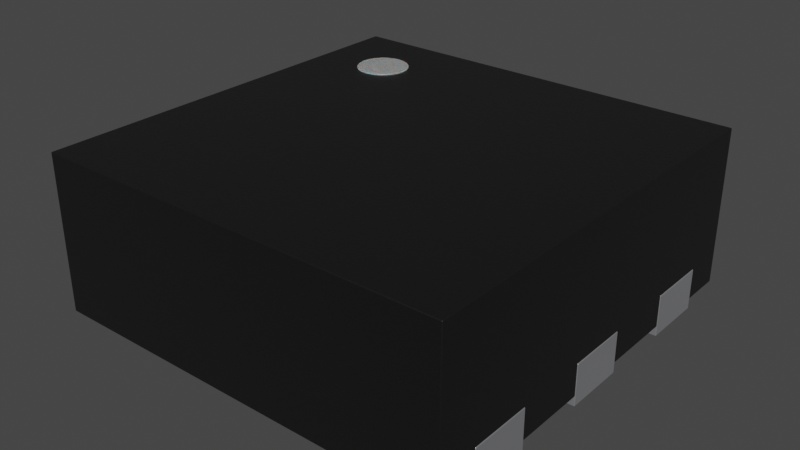 # Source: WSON-6-1EP_2x2mm_P0.65mm.blend  (saved by Blender 3.2.14; exported with 4.5.12 LTS)
import bpy
from mathutils import Matrix  # noqa: F401  (used for matrix-valued properties, if any)

bpy.ops.wm.read_factory_settings(use_empty=True)
scene = bpy.context.scene
scene.name = 'Scene'

# ---- collections
col_collection = bpy.data.collections.new('Collection'); scene.collection.children.link(col_collection)

# ---- materials (node trees are filled in below, after node groups)
mat_white_markings = bpy.data.materials.new('white_markings')
mat_white_markings.use_transparent_shadow = False
mat_white_markings.preview_render_type = 'FLAT'
mat_plastic_chip = bpy.data.materials.new('plastic_chip')
mat_plastic_chip.use_transparent_shadow = False
mat_plastic_chip.preview_render_type = 'CUBE'
mat_metal_pins = bpy.data.materials.new('metal_pins')
mat_metal_pins.use_transparent_shadow = False
mat_metal_pins.preview_render_type = 'CUBE'
mat_plastic_chip_detailed = bpy.data.materials.new('plastic_chip_detailed')
mat_plastic_chip_detailed.use_transparent_shadow = False
mat_plastic_chip_detailed.preview_render_type = 'CUBE'

# ---- material node trees
mat_white_markings.use_nodes = True; mat_white_markings.node_tree.nodes.clear()
_N = mat_white_markings.node_tree.nodes; _L = mat_white_markings.node_tree.links
n0 = _N.new('ShaderNodeOutputMaterial'); n0.name = 'Material Output'; n0.location = (300, 300)
n1 = _N.new('ShaderNodeBsdfPrincipled'); n1.name = 'Principled BSDF'; n1.location = (-34, 272)
n1.distribution = 'GGX'
n1.subsurface_method = 'BURLEY'
n1.inputs[1].default_value = 0.02
n1.inputs[2].default_value = 0.4636
n1.inputs[3].default_value = 1.4
n1.inputs[8].default_value = 1.0
n1.inputs[10].default_value = 0.3682
n1.inputs[13].default_value = 0.6591
n1.inputs[18].default_value = 0.2318
n1.inputs[20].default_value = 0.6709
n1.inputs[24].default_value = 0.1191
n1.inputs[27].default_value = (0.0, 0.0, 0.0, 1.0)
n1.inputs[28].default_value = 1.0
n2 = _N.new('ShaderNodeMapping'); n2.name = 'Mapping'; n2.location = (-1010, 265)
n2.inputs[3].default_value = (3.0, 1.0, 1.0)
n3 = _N.new('ShaderNodeTexCoord'); n3.name = 'Texture Coordinate'; n3.location = (-1250, 180)
n4 = _N.new('ShaderNodeBump'); n4.name = 'Bump'; n4.location = (-376, -99)
n4.inputs[0].default_value = 0.05
n4.inputs[1].default_value = 1.0
n4.inputs[2].default_value = 1.0
n5 = _N.new('ShaderNodeTexNoise'); n5.name = 'Noise Texture'; n5.location = (-662, 176)
n5.inputs[2].default_value = 88.0
n5.inputs[3].default_value = 10.8
n5.inputs[4].default_value = 0.9167
n5.inputs[8].default_value = 1.6
n6 = _N.new('ShaderNodeValToRGB'); n6.name = 'ColorRamp'; n6.location = (-354, 186)
while len(n6.color_ramp.elements) > 1: n6.color_ramp.elements.remove(n6.color_ramp.elements[-1])
n6.color_ramp.elements[0].position = 0.0; n6.color_ramp.elements[0].color = (0.2596, 0.2596, 0.2596, 1.0)
_e = n6.color_ramp.elements.new(1.0); _e.color = (0.6303, 0.6303, 0.6303, 1.0)
n7 = _N.new('ShaderNodeMix'); n7.name = 'Mix'; n7.location = (-204, 152)
n7.data_type = 'RGBA'
n7.inputs[0].default_value = 0.3682
n7.inputs[7].default_value = (0.2525, 0.2525, 0.2525, 1.0)
_L.new(n5.outputs[0], n6.inputs[0])
_L.new(n1.outputs[0], n0.inputs[0])
_L.new(n3.outputs[2], n2.inputs[0])
_L.new(n2.outputs[0], n5.inputs[0])
_L.new(n5.outputs[0], n4.inputs[3])
_L.new(n4.outputs[0], n1.inputs[5])
_L.new(n6.outputs[0], n7.inputs[6])
_L.new(n7.outputs[2], n1.inputs[0])
n0.is_active_output = True
mat_plastic_chip.use_nodes = True; mat_plastic_chip.node_tree.nodes.clear()
_N = mat_plastic_chip.node_tree.nodes; _L = mat_plastic_chip.node_tree.links
n0 = _N.new('ShaderNodeBsdfPrincipled'); n0.name = 'Principled BSDF'; n0.location = (10, 300)
n0.distribution = 'GGX'
n0.subsurface_method = 'BURLEY'
n0.inputs[0].default_value = (0.009312, 0.009312, 0.009312, 1.0)
n0.inputs[1].default_value = 0.1372
n0.inputs[2].default_value = 0.3706
n0.inputs[3].default_value = 1.45
n0.inputs[27].default_value = (0.0, 0.0, 0.0, 1.0)
n0.inputs[28].default_value = 1.0
n1 = _N.new('ShaderNodeOutputMaterial'); n1.name = 'Material Output'; n1.location = (300, 300)
n2 = _N.new('ShaderNodeTexNoise'); n2.name = 'Noise Texture'; n2.location = (-893, 54)
n2.inputs[2].default_value = 200.0
n2.inputs[3].default_value = 3.6
n2.inputs[4].default_value = 0.8375
n3 = _N.new('ShaderNodeBump'); n3.name = 'Bump'; n3.location = (-604, -53)
n3.inputs[0].default_value = 0.08
n3.inputs[1].default_value = 1.0
n3.inputs[2].default_value = 1.0
_L.new(n0.outputs[0], n1.inputs[0])
_L.new(n2.outputs[0], n3.inputs[3])
_L.new(n3.outputs[0], n0.inputs[5])
n1.is_active_output = True
mat_metal_pins.use_nodes = True; mat_metal_pins.node_tree.nodes.clear()
_N = mat_metal_pins.node_tree.nodes; _L = mat_metal_pins.node_tree.links
n0 = _N.new('ShaderNodeMapping'); n0.name = 'Mapping'; n0.location = (-1447, -91)
n0.inputs[3].default_value = (4.8, 1.2, 1.1)
n1 = _N.new('ShaderNodeBsdfPrincipled'); n1.name = 'Principled BSDF'; n1.location = (-560, 254)
n1.distribution = 'GGX'
n1.subsurface_method = 'BURLEY'
n1.inputs[1].default_value = 0.7818
n1.inputs[2].default_value = 0.2886
n1.inputs[3].default_value = 1.45
n1.inputs[13].default_value = 0.0
n1.inputs[27].default_value = (0.0, 0.0, 0.0, 1.0)
n1.inputs[28].default_value = 1.0
n2 = _N.new('ShaderNodeOutputMaterial'); n2.name = 'Material Output.002'; n2.location = (-205, 253)
n2.width = 213
n3 = _N.new('ShaderNodeTexNoise'); n3.name = 'Noise Texture.002'; n3.location = (-1228, -73)
n3.inputs[2].default_value = 0.1
n3.inputs[3].default_value = 7.0
n3.inputs[4].default_value = 0.6
n3.inputs[8].default_value = 0.4
n4 = _N.new('ShaderNodeTexCoord'); n4.name = 'Texture Coordinate'; n4.location = (-1636, -116)
n5 = _N.new('ShaderNodeMix'); n5.name = 'Mix.001'; n5.location = (-921, 45)
n5.data_type = 'RGBA'
n5.inputs[6].default_value = (0.9398, 0.9547, 1.0, 1.0)
n5.inputs[7].default_value = (0.13, 0.1259, 0.1359, 1.0)
n6 = _N.new('ShaderNodeBump'); n6.name = 'Bump.001'; n6.location = (-1001, -227)
n6.inputs[0].default_value = 0.05
n6.inputs[1].default_value = 0.01
n6.inputs[2].default_value = 1.0
_L.new(n1.outputs[0], n2.inputs[0])
_L.new(n3.outputs[0], n6.inputs[3])
_L.new(n0.outputs[0], n3.inputs[0])
_L.new(n3.outputs[0], n5.inputs[0])
_L.new(n4.outputs[3], n0.inputs[0])
_L.new(n5.outputs[2], n1.inputs[0])
_L.new(n6.outputs[0], n1.inputs[5])
n2.is_active_output = True
mat_plastic_chip_detailed.use_nodes = True; mat_plastic_chip_detailed.node_tree.nodes.clear()
_N = mat_plastic_chip_detailed.node_tree.nodes; _L = mat_plastic_chip_detailed.node_tree.links
n0 = _N.new('ShaderNodeTexVoronoi'); n0.name = 'Voronoi Texture'; n0.location = (-17912, 1250)
n1 = _N.new('ShaderNodeOutputMaterial'); n1.name = 'Material Output'; n1.location = (1872, 639)
n2 = _N.new('ShaderNodeNewGeometry'); n2.name = 'Geometry'; n2.location = (961, 1090)
n3 = _N.new('ShaderNodeValToRGB'); n3.name = 'ColorRamp.007'; n3.location = (1181, 773)
while len(n3.color_ramp.elements) > 1: n3.color_ramp.elements.remove(n3.color_ramp.elements[-1])
n3.color_ramp.elements[0].position = 0.3182; n3.color_ramp.elements[0].color = (0.5119, 0.5119, 0.5119, 1.0)
_e = n3.color_ramp.elements.new(0.75); _e.color = (1.0, 0.8921, 0.9277, 1.0)
n4 = _N.new('ShaderNodeTexCoord'); n4.name = 'Texture Coordinate.001'; n4.location = (351, 244)
n5 = _N.new('ShaderNodeBump'); n5.name = 'Bump.001'; n5.location = (1139, 402)
n5.inputs[0].default_value = 0.04
n5.inputs[1].default_value = 1.0
n5.inputs[2].default_value = 1.0
n6 = _N.new('ShaderNodeBsdfPrincipled'); n6.name = 'Principled BSDF'; n6.location = (1501, 615)
n6.distribution = 'GGX'
n6.subsurface_method = 'BURLEY'
n6.inputs[3].default_value = 1.45
n6.inputs[27].default_value = (0.0, 0.0, 0.0, 1.0)
n6.inputs[28].default_value = 1.0
n7 = _N.new('ShaderNodeValToRGB'); n7.name = 'ColorRamp.006'; n7.location = (1181, 1056)
while len(n7.color_ramp.elements) > 1: n7.color_ramp.elements.remove(n7.color_ramp.elements[-1])
n7.color_ramp.elements[0].position = 0.5023; n7.color_ramp.elements[0].color = (0.006974, 0.006974, 0.006974, 1.0)
_e = n7.color_ramp.elements.new(0.5523); _e.color = (0.06171, 0.05594, 0.05776, 1.0)
n8 = _N.new('ShaderNodeTexNoise'); n8.name = 'Noise Texture.002'; n8.location = (690, 352)
n8.inputs[3].default_value = 8.0
n9 = _N.new('ShaderNodeBump'); n9.name = 'Bump'; n9.location = (843, 652)
n9.inputs[0].default_value = 0.1
n9.inputs[1].default_value = 1.0
n9.inputs[2].default_value = 1.0
_L.new(n2.outputs[7], n7.inputs[0])
_L.new(n7.outputs[0], n6.inputs[0])
_L.new(n2.outputs[7], n3.inputs[0])
_L.new(n3.outputs[0], n6.inputs[2])
_L.new(n8.outputs[0], n5.inputs[3])
_L.new(n9.outputs[0], n5.inputs[4])
_L.new(n5.outputs[0], n6.inputs[5])
_L.new(n6.outputs[0], n1.inputs[0])
_L.new(n4.outputs[2], n8.inputs[0])
n1.is_active_output = True

# ---- world
world_world = bpy.data.worlds.new('World'); scene.world = world_world
world_world.use_nodes = True; world_world.node_tree.nodes.clear()
_N = world_world.node_tree.nodes; _L = world_world.node_tree.links
n0 = _N.new('ShaderNodeOutputWorld'); n0.name = 'World Output'; n0.location = (300, 300)
n1 = _N.new('ShaderNodeBackground'); n1.name = 'Background'; n1.location = (10, 300)
n1.inputs[0].default_value = (0.05088, 0.05088, 0.05088, 1.0)
_L.new(n1.outputs[0], n0.inputs[0])
n0.is_active_output = True
world_world.color = (0.05088, 0.05088, 0.05088)
world_world.use_sun_shadow = False
world_world.sun_shadow_jitter_overblur = 0.0

# ---- meshes
me_shape_9_indexedfaceset_012 = bpy.data.meshes.new('SHAPE_9_IndexedFaceSet.012')
me_shape_9_indexedfaceset_012.from_pydata([(-1.0, -1.0, 0.8), (1.0, -1.0, 0.8), (0.75, -0.5, 0.2), (1.0, -1.0, 0.05), (-1.0, -1.0, 0.05), (0.75, 0.5, 0.2), (-1.0, 1.0, 0.05), (1.0, 1.0, 0.05), (1.0, 1.0, 0.8), (-0.75, -0.15, 0.2), (-1.0, 1.0, 0.8), (0.5, 0.8, 0.2), (-0.75, -0.5, 0.2), (-0.75, -0.8, 0.2), (0.75, -0.8, 0.2), (0.75, -0.15, 0.2), (-0.75, 0.15, 0.2), (0.75, 0.8, 0.2), (0.75, 0.15, 0.2), (0.5, -0.8, 0.2), (-0.5, -0.8, 0.2), (-0.2, 0.8, 0.2), (-0.5, 0.5, 0.2), (-0.75, 0.8, 0.2), (-0.75, 0.5, 0.2), (-1.0, -0.8, 0.05), (-1.0, -0.15, 0.2), (-1.0, -0.15, 0.05), (-1.0, -0.5, 0.05), (-1.0, -0.5, 0.2), (-1.0, 0.15, 0.05), (-1.0, 0.5, 0.05), (-1.0, 0.5, 0.2), (-1.0, 0.15, 0.2), (-1.0, 0.8, 0.05), (-1.0, 0.8, 0.2), (-1.0, -0.8, 0.2), (-0.75, -0.8, 0.05), (0.75, -0.8, 0.05), (0.5, -0.8, 0.05), (-0.5, 0.5, 0.05), (-0.5, -0.8, 0.05), (-0.75, -0.15, 0.05), (-0.75, 0.15, 0.05), (-0.75, 0.5, 0.05), (-0.75, -0.5, 0.05), (-0.75, 0.8, 0.05), (-0.2, 0.8, 0.05), (0.75, -0.5, 0.05), (0.75, -0.15, 0.05), (0.75, 0.15, 0.05), (0.75, 0.5, 0.05), (1.0, 0.5, 0.05), (1.0, 0.8, 0.05), (1.0, -0.8, 0.05), (1.0, -0.5, 0.05), (1.0, -0.15, 0.05), (1.0, 0.15, 0.05), (0.75, 0.8, 0.05), (0.5, 0.8, 0.05), (1.0, -0.8, 0.2), (1.0, -0.15, 0.2), (1.0, -0.5, 0.2), (1.0, 0.15, 0.2), (1.0, 0.5, 0.2), (1.0, 0.8, 0.2), (-0.65, 0.775, 0.806), (-0.6824, 0.7707, 0.806), (-0.7125, 0.7583, 0.806), (-0.7384, 0.7384, 0.806), (-0.7583, 0.7125, 0.806), (-0.775, 0.65, 0.806), (-0.7583, 0.5875, 0.806), (-0.65, 0.525, 0.806), (-0.6176, 0.5293, 0.806), (-0.5417, 0.5875, 0.806), (-0.525, 0.65, 0.806), (-0.5293, 0.6824, 0.806), (-0.5616, 0.7384, 0.806), (-0.5875, 0.7583, 0.806), (-0.5875, 0.5417, 0.806), (-0.5616, 0.5616, 0.806), (-0.5293, 0.6176, 0.806), (-0.5417, 0.7125, 0.806), (-0.6176, 0.7707, 0.806), (-0.7707, 0.6824, 0.806), (-0.7707, 0.6176, 0.806), (-0.7384, 0.5616, 0.806), (-0.7125, 0.5417, 0.806), (-0.6824, 0.5293, 0.806), (-0.65, 0.775, 0.756), (-0.6824, 0.7707, 0.756), (-0.7125, 0.7583, 0.756), (-0.7384, 0.7384, 0.756), (-0.7583, 0.7125, 0.756), (-0.5616, 0.7384, 0.756), (-0.5875, 0.7583, 0.756), (-0.65, 0.525, 0.756), (-0.6176, 0.5293, 0.756), (-0.525, 0.65, 0.756), (-0.5293, 0.6824, 0.756), (-0.7384, 0.5616, 0.756), (-0.7125, 0.5417, 0.756), (-0.5875, 0.5417, 0.756), (-0.5616, 0.5616, 0.756), (-0.6824, 0.5293, 0.756), (-0.7707, 0.6176, 0.756), (-0.7583, 0.5875, 0.756), (-0.775, 0.65, 0.756), (-0.7707, 0.6824, 0.756), (-0.6176, 0.7707, 0.756), (-0.5417, 0.7125, 0.756), (-0.5417, 0.5875, 0.756), (-0.5293, 0.6176, 0.756), (-1.0, -0.15, 0.2), (0.75, -0.15, 0.0), (0.75, -0.5, 0.2), (0.75, 0.5, 0.2), (1.0, 0.5, 0.2), (1.0, -0.5, 0.0), (1.0, -0.5, 0.2), (-0.75, -0.15, 0.2), (-1.0, -0.5, 0.0), (0.5, 0.8, 0.2), (-0.75, -0.5, 0.2), (-0.75, -0.8, 0.2), (-1.0, -0.8, 0.2), (-1.0, 0.5, 0.0), (-0.75, 0.5, 0.0), (-0.75, 0.8, 0.0), (1.0, 0.5, 0.0), (0.75, -0.5, 0.0), (1.0, -0.15, 0.2), (0.75, 0.5, 0.0), (0.75, -0.8, 0.2), (1.0, -0.8, 0.2), (0.75, -0.15, 0.2), (-1.0, -0.8, 0.0), (-0.75, -0.8, 0.0), (-0.75, 0.15, 0.2), (-1.0, 0.15, 0.0), (-1.0, 0.15, 0.2), (1.0, -0.15, 0.0), (1.0, 0.15, 0.0), (1.0, 0.8, 0.2), (0.75, 0.8, 0.0), (0.75, 0.8, 0.2), (0.75, 0.15, 0.2), (0.75, 0.15, 0.0), (1.0, 0.15, 0.2), (1.0, -0.8, 0.0), (0.75, -0.8, 0.0), (1.0, 0.8, 0.0), (0.5, -0.8, 0.2), (-0.5, -0.8, 0.2), (0.5, 0.8, 0.0), (-0.2, 0.8, 0.2), (-0.5, 0.5, 0.0), (-0.2, 0.8, 0.0), (-0.5, 0.5, 0.2), (-1.0, 0.8, 0.2), (-1.0, 0.8, 0.0), (-0.75, 0.8, 0.2), (-0.75, 0.15, 0.0), (-0.75, -0.15, 0.0), (-0.75, -0.5, 0.0), (-0.75, 0.5, 0.2), (-1.0, 0.5, 0.2), (-1.0, -0.5, 0.2), (-1.0, -0.15, 0.0), (0.5, -0.8, 0.0), (-0.5, -0.8, 0.0)], [], [(10, 8, 7, 6), (4, 3, 1, 0), (0, 1, 8, 10), (4, 0, 10, 6, 34, 35, 32, 31, 30, 33, 26, 27, 28, 29, 36, 25), (48, 38, 39), (7, 8, 1, 3, 54, 60, 62, 55, 56, 61, 63, 57, 52, 64, 65, 53), (48, 2, 14, 38), (2, 48, 55, 62), (60, 14, 2, 62), (37, 13, 12, 45), (12, 13, 36, 29), (45, 12, 29, 28), (25, 36, 13, 37), (47, 21, 22, 40), (64, 5, 17, 65), (61, 15, 18, 63), (18, 50, 57, 63), (50, 18, 15, 49), (5, 64, 52, 51), (27, 26, 9, 42), (43, 16, 33, 30), (19, 11, 59, 39), (59, 11, 21, 47), (40, 22, 20, 41), (41, 20, 19, 39), (44, 24, 23, 46), (23, 24, 32, 35), (15, 61, 56, 49), (46, 23, 35, 34), (31, 32, 24, 44), (38, 14, 60, 54), (58, 17, 5, 51), (17, 58, 53, 65), (16, 9, 26, 33), (42, 9, 16, 43), (11, 19, 20, 22, 21), (6, 7, 47), (7, 53, 58), (58, 59, 7), (59, 47, 7), (55, 48, 49, 56), (40, 41, 42), (41, 37, 45), (41, 45, 42), (46, 47, 40), (44, 46, 40), (57, 50, 51, 52), (42, 43, 40), (43, 44, 40), (39, 59, 50), (59, 58, 51), (59, 51, 50), (25, 37, 4), (37, 41, 4), (54, 3, 38), (3, 4, 39), (38, 3, 39), (4, 41, 39), (27, 42, 45, 28), (39, 50, 49), (39, 49, 48), (43, 30, 31, 44), (6, 46, 34), (6, 47, 46), (81, 75, 82, 76, 77, 83, 78, 79, 84, 66, 67, 68, 69, 70, 85, 71, 86, 72, 87, 88, 89, 73, 74, 80), (104, 103, 98, 97, 105, 102, 101, 107, 106, 108, 109, 94, 93, 92, 91, 90, 110, 96, 95, 111, 100, 99, 113, 112), (81, 80, 103, 104), (78, 83, 111, 95), (68, 67, 91, 92), (84, 79, 96, 110), (89, 88, 102, 105), (69, 68, 92, 93), (83, 77, 100, 111), (72, 86, 106, 107), (70, 69, 93, 94), (80, 74, 98, 103), (86, 71, 108, 106), (79, 78, 95, 96), (66, 84, 110, 90), (87, 72, 107, 101), (74, 73, 97, 98), (75, 81, 104, 112), (85, 70, 94, 109), (77, 76, 99, 100), (82, 75, 112, 113), (71, 85, 109, 108), (88, 87, 101, 102), (76, 82, 113, 99), (67, 66, 90, 91), (73, 89, 105, 97), (131, 151, 134, 116), (119, 131, 116, 120), (116, 134, 135, 120), (150, 119, 120, 135), (138, 165, 124, 125), (168, 126, 125, 124), (165, 122, 168, 124), (122, 137, 126, 168), (122, 165, 138, 137), (137, 138, 125, 126), (157, 159, 156, 158), (146, 117, 118, 144), (130, 152, 144, 118), (142, 143, 149, 132), (147, 136, 132, 149), (143, 148, 147, 149), (148, 115, 136, 147), (133, 130, 118, 117), (145, 152, 130, 133), (169, 164, 121, 114), (140, 163, 164, 169), (140, 169, 114, 141), (163, 140, 141, 139), (123, 153, 170, 155), (156, 123, 155, 158), (157, 171, 154, 159), (171, 170, 153, 154), (155, 170, 171, 157), (128, 129, 162, 166), (160, 167, 166, 162), (148, 143, 142, 115), (115, 142, 132, 136), (129, 161, 160, 162), (161, 127, 167, 160), (161, 129, 128, 127), (127, 128, 166, 167), (151, 150, 135, 134), (131, 119, 150, 151), (145, 133, 117, 146), (152, 145, 146, 144), (141, 114, 121, 139), (164, 163, 139, 121), (123, 156, 159), (155, 157, 158), (153, 123, 159, 154)])
me_shape_9_indexedfaceset_012.polygons.foreach_set('use_smooth', [True] * 135)
me_shape_9_indexedfaceset_012.polygons.foreach_set('material_index', [1, 1, 1, 1, 1, 1, 1, 1, 1, 1, 1, 1, 1, 1, 1, 1, 1, 1, 1, 1, 1, 1, 1, 1, 1, 1, 1, 1, 1, 1, 1, 1, 1, 1, 1, 1, 1, 1, 1, 1, 1, 1, 1, 1, 1, 1, 1, 1, 1, 1, 1, 1, 1, 1, 1, 1, 1, 1, 1, 1, 1, 1, 1, 1, 0, 0, 0, 0, 0, 0, 0, 0, 0, 0, 0, 0, 0, 0, 0, 0, 0, 0, 0, 0, 0, 0, 0, 0, 0, 0, 2, 2, 2, 2, 2, 2, 2, 2, 2, 2, 2, 2, 2, 2, 2, 2, 2, 2, 2, 2, 2, 2, 2, 2, 2, 2, 2, 2, 2, 2, 2, 2, 2, 2, 2, 2, 2, 2, 2, 2, 2, 2, 2, 2, 2])
_k = set([(0, 1), (0, 4), (0, 10), (1, 3), (1, 8), (2, 14), (2, 48), (2, 62), (3, 4), (3, 54), (4, 25), (5, 17), (5, 51), (5, 64), (6, 7), (6, 10), (6, 34), (7, 8), (7, 53), (8, 10), (9, 16), (9, 26), (9, 42), (11, 19), (11, 21), (11, 59), (12, 13), (12, 29), (12, 45), (13, 36), (13, 37), (14, 38), (14, 60), (15, 18), (15, 49), (15, 61), (16, 33), (16, 43), (17, 58), (17, 65), (18, 50), (18, 63), (19, 20), (19, 39), (20, 22), (20, 41), (21, 22), (21, 47), (22, 40), (23, 24), (23, 35), (23, 46), (24, 32), (24, 44), (25, 36), (25, 37), (26, 27), (26, 33), (27, 28), (27, 42), (28, 29), (28, 45), (29, 36), (30, 31), (30, 33), (30, 43), (31, 32), (31, 44), (32, 35), (34, 35), (34, 46), (37, 45), (38, 48), (38, 54), (39, 41), (39, 59), (40, 41), (40, 47), (42, 43), (44, 46), (47, 59), (48, 55), (49, 50), (49, 56), (50, 57), (51, 52), (51, 58), (52, 57), (52, 64), (53, 58), (53, 65), (54, 60), (55, 56), (55, 62), (56, 61), (57, 63), (58, 59), (60, 62), (61, 63), (64, 65), (66, 67), (66, 84), (67, 68), (68, 69), (69, 70), (70, 85), (71, 85), (71, 86), (72, 86), (72, 87), (73, 74), (73, 89), (74, 80), (75, 81), (75, 82), (76, 77), (76, 82), (77, 83), (78, 79), (78, 83), (79, 84), (80, 81), (87, 88), (88, 89), (90, 91), (90, 110), (91, 92), (92, 93), (93, 94), (94, 109), (95, 96), (95, 111), (96, 110), (97, 98), (97, 105), (98, 103), (99, 100), (99, 113), (100, 111), (101, 102), (101, 107), (102, 105), (103, 104), (104, 112), (106, 107), (106, 108), (108, 109), (112, 113), (114, 121), (114, 141), (114, 169), (115, 136), (115, 142), (115, 148), (116, 120), (116, 131), (116, 134), (117, 118), (117, 133), (117, 146), (118, 130), (118, 144), (119, 120), (119, 131), (119, 150), (120, 135), (121, 139), (121, 164), (122, 137), (122, 165), (122, 168), (123, 153), (123, 155), (123, 156), (124, 125), (124, 165), (124, 168), (125, 126), (125, 138), (126, 137), (126, 168), (127, 128), (127, 161), (127, 167), (128, 129), (128, 166), (129, 161), (129, 162), (130, 133), (130, 152), (131, 151), (132, 136), (132, 142), (132, 149), (133, 145), (134, 135), (134, 151), (135, 150), (136, 147), (137, 138), (138, 165), (139, 141), (139, 163), (140, 141), (140, 163), (140, 169), (142, 143), (143, 148), (143, 149), (144, 146), (144, 152), (145, 146), (145, 152), (147, 148), (147, 149), (150, 151), (153, 154), (153, 170), (154, 159), (154, 171), (155, 158), (155, 170), (156, 158), (156, 159), (157, 158), (157, 159), (157, 171), (160, 161), (160, 162), (160, 167), (162, 166), (163, 164), (164, 169), (166, 167), (170, 171)])
me_shape_9_indexedfaceset_012.attributes.new('sharp_edge', 'BOOLEAN', 'EDGE').data.foreach_set('value', [ (min(e.vertices), max(e.vertices)) in _k for e in me_shape_9_indexedfaceset_012.edges])
_uv = me_shape_9_indexedfaceset_012.uv_layers.new(name='UVMap')
_uv.uv.foreach_set('vector', [0.0, 1.0, 1.0, 1.0, 1.0, 0.0, 0.0, 0.0, 0.0, 0.0, 1.0, 0.0, 1.0, 1.0, 0.0, 1.0, 0.0, 1.0, 1.0, 1.0, 1.0, 1.0, 0.0, 1.0, 0.0, 0.0, 0.0, 1.0, 0.0, 1.0, 0.0, 0.0, 0.0, 0.0, 0.0, 0.2, 0.0, 0.2, 0.0, 0.0, 0.0, 0.0, 0.0, 0.2, 0.0, 0.2, 0.0, 0.0, 0.0, 0.0, 0.0, 0.2, 0.0, 0.2, 0.0, 0.0, 0.875, 0.0, 0.875, 0.0, 0.75, 0.0, 1.0, 0.0, 1.0, 1.0, 1.0, 1.0, 1.0, 0.0, 1.0, 0.0, 1.0, 0.2, 1.0, 0.2, 1.0, 0.0, 1.0, 0.0, 1.0, 0.2, 1.0, 0.2, 1.0, 0.0, 1.0, 0.0, 1.0, 0.2, 1.0, 0.2, 1.0, 0.0, 0.0, 0.0, 0.0, 0.0, 1.0, 0.0, 1.0, 0.0, 0.0, 0.0, 0.0, 0.0, 0.0, 1.0, 0.0, 1.0, 1.0, 1.0, 1.0, 0.0, 0.0, 0.0, 0.0, 1.0, 1.0, 1.0, 1.0, 1.0, 0.0, 1.0, 0.0, 1.0, 0.0, 1.0, 1.0, 1.0, 1.0, 0.0, 0.0, 0.0, 0.0, 1.0, 0.0, 1.0, 0.0, 0.0, 0.0, 0.0, 1.0, 0.0, 1.0, 0.0, 1.0, 1.0, 1.0, 1.0, 0.0, 1.0, 0.0, 1.0, 1.0, 0.0, 1.0, 0.0, 1.0, 1.0, 1.0, 0.0, 0.0, 0.0, 0.0, 1.0, 1.0, 1.0, 1.0, 0.0, 0.0, 0.0, 0.0, 1.0, 0.0, 0.0, 0.0, 0.0, 0.0, 1.0, 0.0, 1.0, 0.0, 0.0, 0.0, 0.0, 1.0, 0.0, 1.0, 0.0, 1.0, 0.0, 1.0, 1.0, 1.0, 1.0, 1.0, 0.0, 1.0, 0.0, 1.0, 0.0, 1.0, 1.0, 1.0, 1.0, 0.0, 1.0, 0.0, 1.0, 0.0, 0.0, 0.0, 0.0, 1.0, 1.0, 0.0, 1.0, 0.0, 0.25, 1.0, 0.25, 1.0, 0.25, 1.0, 1.0, 0.0, 1.0, 0.0, 0.25, 0.0, 0.25, 0.0, 1.0, 1.0, 1.0, 1.0, 0.25, 0.0, 0.25, 0.0, 1.0, 1.0, 1.0, 1.0, 0.25, 1.0, 1.0, 1.0, 1.0, 0.0, 1.0, 0.0, 1.0, 0.0, 1.0, 1.0, 1.0, 1.0, 0.0, 0.0, 4.768e-07, 1.0, 0.0, 1.0, 1.0, 1.0, 1.0, 1.0, 0.0, 0.0, 1.0, 0.0, 1.0, 0.0, 0.0, 0.0, 0.0, 1.0, 0.0, 1.0, 0.0, 1.0, 1.0, 1.0, 1.0, 1.0, 0.0, 1.0, 0.0, 1.0, 1.0, 1.0, 1.0, 0.0, 0.0, 0.0, 0.0, 1.0, 0.0, 1.0, 0.0, 0.0, 0.0, 0.0, 0.0, 0.0, 1.0, 0.0, 1.0, 0.0, 1.0, 1.0, 1.0, 1.0, 0.0, 0.0, 2.384e-07, 1.0, 1.0, 1.0, 1.0, 0.0, 1.0, 0.0, 1.0, 0.0, 1.0, 1.0, 1.0, 1.0, 1.0, 1.0, 0.0, 0.0, 1.0, 0.0, 0.0, 1.0, 0.0, 0.4, 0.0, 1.0, 0.0, 1.0, 0.0, 0.875, 0.0, 0.875, 0.0, 0.75, 0.0, 1.0, 0.0, 0.75, 0.0, 0.4, 0.0, 1.0, 0.0, 1.0, 0.0, 0.875, 0.0, 0.875, 0.0, 1.0, 0.0, 0.25, 0.0, 0.25, 0.0, 0.125, 0.0, 0.25, 0.0, 0.125, 0.0, 0.125, 0.0, 0.25, 0.0, 0.125, 0.0, 0.125, 0.0, 0.125, 0.0, 0.4, 0.0, 0.25, 0.0, 0.125, 0.0, 0.125, 0.0, 0.25, 0.0, 1.0, 0.0, 0.875, 0.0, 0.875, 0.0, 1.0, 0.0, 0.125, 0.0, 0.125, 0.0, 0.25, 0.0, 0.125, 0.0, 0.125, 0.0, 0.25, 0.0, 0.75, 0.0, 0.75, 0.0, 0.875, 0.0, 0.75, 0.0, 0.875, 0.0, 0.875, 0.0, 0.75, 0.0, 0.875, 0.0, 0.875, 0.0, 0.0, 0.0, 0.125, 0.0, 0.0, 0.0, 0.125, 0.0, 0.25, 0.0, 0.0, 0.0, 1.0, 0.0, 1.0, 0.0, 0.875, 0.0, 1.0, 0.0, 0.0, 0.0, 0.75, 0.0, 0.875, 0.0, 1.0, 0.0, 0.75, 0.0, 0.0, 0.0, 0.25, 0.0, 0.75, 0.0, 0.0, 0.0, 0.125, 0.0, 0.125, 0.0, 0.0, 0.0, 0.75, 0.0, 0.875, 0.0, 0.875, 0.0, 0.75, 0.0, 0.875, 0.0, 0.875, 0.0, 0.125, 0.0, 0.0, 0.0, 0.0, 0.0, 0.125, 0.0, 0.0, 0.0, 0.125, 0.0, 0.0, 0.0, 0.0, 0.0, 0.4, 0.0, 0.125, 0.0, 0.8536, 0.8536, 0.75, 0.933, 0.6294, 0.983, 0.5, 1.0, 0.3706, 0.983, 0.25, 0.933, 0.1464, 0.8536, 0.06699, 0.75, 0.01704, 0.6294, 0.0, 0.5, 0.01704, 0.3706, 0.06699, 0.25, 0.1464, 0.1464, 0.25, 0.06699, 0.3706, 0.01704, 0.5, 0.0, 0.6294, 0.01704, 0.75, 0.06699, 0.8536, 0.1464, 0.933, 0.25, 0.983, 0.3706, 1.0, 0.5, 0.983, 0.6294, 0.933, 0.75, 0.8536, 0.8536, 0.933, 0.75, 0.983, 0.6294, 1.0, 0.5, 0.983, 0.3706, 0.933, 0.25, 0.8536, 0.1464, 0.75, 0.06699, 0.6294, 0.01704, 0.5, 0.0, 0.3706, 0.01704, 0.25, 0.06699, 0.1464, 0.1464, 0.06699, 0.25, 0.01704, 0.3706, 0.0, 0.5, 0.01704, 0.6294, 0.06699, 0.75, 0.1464, 0.8536, 0.25, 0.933, 0.3706, 0.983, 0.5, 1.0, 0.6294, 0.983, 0.75, 0.933, 0.8536, 0.8536, 0.933, 0.75, 0.933, 0.75, 0.8536, 0.8536, 0.1464, 0.8536, 0.25, 0.933, 0.25, 0.933, 0.1464, 0.8536, 0.06699, 0.25, 0.01704, 0.3706, 0.01704, 0.3706, 0.06699, 0.25, 0.01704, 0.6294, 0.06699, 0.75, 0.06699, 0.75, 0.01704, 0.6294, 0.983, 0.3706, 0.933, 0.25, 0.933, 0.25, 0.983, 0.3706, 0.1464, 0.1464, 0.06699, 0.25, 0.06699, 0.25, 0.1464, 0.1464, 0.25, 0.933, 0.3706, 0.983, 0.3706, 0.983, 0.25, 0.933, 0.75, 0.06699, 0.6294, 0.01704, 0.6294, 0.01704, 0.75, 0.06699, 0.25, 0.06699, 0.1464, 0.1464, 0.1464, 0.1464, 0.25, 0.06699, 0.933, 0.75, 0.983, 0.6294, 0.983, 0.6294, 0.933, 0.75, 0.6294, 0.01704, 0.5, 0.0, 0.5, 0.0, 0.6294, 0.01704, 0.06699, 0.75, 0.1464, 0.8536, 0.1464, 0.8536, 0.06699, 0.75, 0.0, 0.5, 0.01704, 0.6294, 0.01704, 0.6294, 0.0, 0.5, 0.8536, 0.1464, 0.75, 0.06699, 0.75, 0.06699, 0.8536, 0.1464, 0.983, 0.6294, 1.0, 0.5, 1.0, 0.5, 0.983, 0.6294, 0.75, 0.933, 0.8536, 0.8536, 0.8536, 0.8536, 0.75, 0.933, 0.3706, 0.01704, 0.25, 0.06699, 0.25, 0.06699, 0.3706, 0.01704, 0.3706, 0.983, 0.5, 1.0, 0.5, 1.0, 0.3706, 0.983, 0.6294, 0.983, 0.75, 0.933, 0.75, 0.933, 0.6294, 0.983, 0.5, 0.0, 0.3706, 0.01704, 0.3706, 0.01704, 0.5, 0.0, 0.933, 0.25, 0.8536, 0.1464, 0.8536, 0.1464, 0.933, 0.25, 0.5, 1.0, 0.6294, 0.983, 0.6294, 0.983, 0.5, 1.0, 0.01704, 0.3706, 0.0, 0.5, 0.0, 0.5, 0.01704, 0.3706, 1.0, 0.5, 0.983, 0.3706, 0.983, 0.3706, 1.0, 0.5, 0.0, 0.0, 1.0, 0.0, 1.0, 0.0, 0.0, 0.0, 0.0, 1.0, 0.0, 0.0, 0.0, 0.0, 0.0, 1.0, 0.0, 0.0, 1.0, 0.0, 1.0, 1.0, 0.0, 1.0, 1.0, 1.0, 0.0, 1.0, 0.0, 1.0, 1.0, 1.0, 1.0, 1.0, 0.0, 1.0, 0.0, 1.0, 1.0, 1.0, 0.0, 0.0, 1.0, 0.0, 1.0, 1.0, 0.0, 1.0, 0.0, 1.0, 0.0, 0.0, 0.0, 0.0, 0.0, 1.0, 0.0, 0.0, 1.0, 0.0, 1.0, 0.0, 0.0, 0.0, 0.0, 0.0, 0.0, 1.0, 1.0, 1.0, 1.0, 0.0, 1.0, 0.0, 1.0, 1.0, 1.0, 1.0, 1.0, 0.0, 1.0, 0.0, 1.0, 0.0, 0.0, 1.0, 0.0, 1.0, 0.0, 0.0, 1.0, 0.0, 1.0, 1.0, 0.0, 1.0, 1.0, 1.0, 0.0, 1.0, 0.0, 1.0, 1.0, 1.0, 1.0, 1.0, 0.0, 1.0, 0.0, 1.0, 1.0, 1.0, 0.0, 0.0, 1.0, 0.0, 1.0, 1.0, 0.0, 1.0, 0.0, 1.0, 0.0, 0.0, 0.0, 0.0, 0.0, 1.0, 0.0, 0.0, 1.0, 0.0, 1.0, 0.0, 0.0, 0.0, 1.0, 0.0, 1.0, 1.0, 1.0, 1.0, 1.0, 0.0, 0.0, 0.0, 0.0, 1.0, 1.0, 1.0, 1.0, 0.0, 1.0, 0.0, 1.0, 1.0, 1.0, 1.0, 1.0, 0.0, 0.0, 0.0, 0.0, 1.0, 1.0, 1.0, 1.0, 0.0, 0.0, 0.0, 1.0, 0.0, 1.0, 0.0, 0.0, 0.0, 0.0, 1.0, 0.0, 0.0, 0.0, 0.0, 0.0, 1.0, 0.0, 1.0, 1.0, 1.0, 1.0, 0.0, 0.0, 0.0, 0.0, 1.0, 1.0, 1.0, 1.0, 0.0, 0.0, 0.0, 0.0, 0.0, 1.0, 0.0, 1.0, 1.0, 0.0, 1.0, 0.0, 0.0, 1.0, 0.0, 1.0, 1.0, 0.0, 1.0, 0.0, 1.0, 1.0, 1.0, 1.0, 0.0, 0.1875, 0.0, 1.0, 1.0, 0.0, 1.0, 0.0, 1.0, 1.0, 1.0, 0.0, 0.0, 1.0, 0.0, 1.0, 1.0, 0.0, 1.0, 0.0, 0.0, 0.0, 1.0, 1.0, 1.0, 1.0, 0.0, 1.0, 0.0, 1.0, 1.0, 1.0, 1.0, 1.0, 0.0, 0.0, 1.0, 0.0, 0.0, 0.0, 0.0, 0.0, 1.0, 0.0, 0.0, 1.0, 0.0, 1.0, 0.0, 0.0, 0.0, 0.0, 0.0, 0.0, 1.0, 1.0, 1.0, 1.0, 0.0, 1.0, 0.0, 1.0, 1.0, 1.0, 1.0, 1.0, 0.0, 1.0, 0.0, 1.0, 1.0, 1.0, 1.0, 1.0, 0.0, 0.0, 0.0, 0.0, 1.0, 1.0, 1.0, 1.0, 0.0, 0.0, 0.0, 1.0, 0.0, 1.0, 0.0, 0.0, 0.0, 0.0, 1.0, 0.0, 0.0, 0.0, 0.0, 0.0, 1.0, 0.0, 0.0, 1.0, 0.0, 1.0, 1.0, 0.0, 1.0, 1.0, 1.0, 0.0, 1.0, 0.0, 1.0, 1.0, 1.0, 0.0, 1.0, 0.0, 1.0, 1.0, 0.0, 0.0, 1.0, 0.1875, 0.0, 0.0, 0.3, 1.0, 1.0, 0.0, 1.0, 1.0, 0.0, 1.0, 1.0])
me_shape_9_indexedfaceset_012.materials.append(mat_white_markings)
me_shape_9_indexedfaceset_012.materials.append(mat_plastic_chip)
me_shape_9_indexedfaceset_012.materials.append(mat_metal_pins)
me_shape_9_indexedfaceset_012.materials.append(mat_plastic_chip_detailed)
me_shape_9_indexedfaceset_012.update()
me_shape_9_indexedfaceset_012.normals_split_custom_set([tuple(v) for v in zip(*[iter([5.96e-08, 1.0, 0.0, 5.96e-08, 1.0, 0.0, 5.96e-08, 1.0, 0.0, 5.96e-08, 1.0, 0.0, -5.96e-08, -1.0, 0.0, -5.96e-08, -1.0, 0.0, -5.96e-08, -1.0, 0.0, -5.96e-08, -1.0, 0.0, 5.96e-09, 0.0, 1.0, 5.96e-09, 0.0, 1.0, 5.96e-09, 0.0, 1.0, 5.96e-09, 0.0, 1.0, -1.0, 8.733e-08, 1.419e-08, -1.0, 8.733e-08, 1.419e-08, -1.0, 8.733e-08, 1.419e-08, -1.0, 8.733e-08, 1.419e-08, -1.0, 8.733e-08, 1.419e-08, -1.0, 8.733e-08, 1.419e-08, -1.0, 8.733e-08, 1.419e-08, -1.0, 8.733e-08, 1.419e-08, -1.0, 8.733e-08, 1.419e-08, -1.0, 8.733e-08, 1.419e-08, -1.0, 8.733e-08, 1.419e-08, -1.0, 8.733e-08, 1.419e-08, -1.0, 8.733e-08, 1.419e-08, -1.0, 8.733e-08, 1.419e-08, -1.0, 8.733e-08, 1.419e-08, -1.0, 8.733e-08, 1.419e-08, 3.571e-09, 0.0, -1.0, 1.656e-09, 0.0, -1.0, 2.504e-09, 0.0, -1.0, 1.0, -8.733e-08, 1.419e-08, 1.0, -8.733e-08, 1.419e-08, 1.0, -8.733e-08, 1.419e-08, 1.0, -8.733e-08, 1.419e-08, 1.0, -8.733e-08, 1.419e-08, 1.0, -8.733e-08, 1.419e-08, 1.0, -8.733e-08, 1.419e-08, 1.0, -8.733e-08, 1.419e-08, 1.0, -8.733e-08, 1.419e-08, 1.0, -8.733e-08, 1.419e-08, 1.0, -8.733e-08, 1.419e-08, 1.0, -8.733e-08, 1.419e-08, 1.0, -8.733e-08, 1.419e-08, 1.0, -8.733e-08, 1.419e-08, 1.0, -8.733e-08, 1.419e-08, 1.0, -8.733e-08, 1.419e-08, 1.0, 0.0, 0.0, 1.0, 0.0, 0.0, 1.0, 0.0, 0.0, 1.0, 0.0, 0.0, 0.0, -1.0, 0.0, 0.0, -1.0, 0.0, 0.0, -1.0, 0.0, 0.0, -1.0, 0.0, 0.0, 0.0, -1.0, 0.0, 0.0, -1.0, 0.0, 0.0, -1.0, 0.0, 0.0, -1.0, -1.0, 0.0, 0.0, -1.0, 0.0, 0.0, -1.0, 0.0, 0.0, -1.0, 0.0, 0.0, 0.0, 0.0, -1.0, 0.0, 0.0, -1.0, 0.0, 0.0, -1.0, 0.0, 0.0, -1.0, 0.0, -1.0, 0.0, 0.0, -1.0, 0.0, 0.0, -1.0, 0.0, 0.0, -1.0, 0.0, 0.0, 1.0, 0.0, 0.0, 1.0, 0.0, 0.0, 1.0, 0.0, 0.0, 1.0, 0.0, 0.7071, -0.7071, 0.0, 0.7071, -0.7071, 0.0, 0.7071, -0.7071, 0.0, 0.7071, -0.7071, 0.0, 0.0, 0.0, -1.0, 0.0, 0.0, -1.0, 0.0, 0.0, -1.0, 0.0, 0.0, -1.0, -9.934e-09, 0.0, -1.0, -9.934e-09, 0.0, -1.0, -9.934e-09, 0.0, -1.0, -9.934e-09, 0.0, -1.0, -5.96e-08, -1.0, 0.0, -5.96e-08, -1.0, 0.0, -5.96e-08, -1.0, 0.0, -5.96e-08, -1.0, 0.0, 1.0, 0.0, 0.0, 1.0, 0.0, 0.0, 1.0, 0.0, 0.0, 1.0, 0.0, 0.0, 0.0, 1.0, 0.0, 0.0, 1.0, 0.0, 0.0, 1.0, 0.0, 0.0, 1.0, 0.0, 5.96e-08, 1.0, 0.0, 5.96e-08, 1.0, 0.0, 5.96e-08, 1.0, 0.0, 5.96e-08, 1.0, 0.0, -5.96e-08, -1.0, 0.0, -5.96e-08, -1.0, 0.0, -5.96e-08, -1.0, 0.0, -5.96e-08, -1.0, 0.0, -1.0, 3.104e-08, 0.0, -1.0, 3.104e-08, 0.0, -1.0, 3.104e-08, 0.0, -1.0, 3.104e-08, 0.0, 0.0, -1.0, 0.0, 0.0, -1.0, 0.0, 0.0, -1.0, 0.0, 0.0, -1.0, 0.0, 1.0, -3.821e-08, 0.0, 1.0, -3.821e-08, 0.0, 1.0, -3.821e-08, 0.0, 1.0, -3.821e-08, 0.0, 0.0, 1.0, 0.0, 0.0, 1.0, 0.0, 0.0, 1.0, 0.0, 0.0, 1.0, 0.0, -1.0, 0.0, 0.0, -1.0, 0.0, 0.0, -1.0, 0.0, 0.0, -1.0, 0.0, 0.0, 0.0, 0.0, -1.0, 0.0, 0.0, -1.0, 0.0, 0.0, -1.0, 0.0, 0.0, -1.0, 5.96e-08, 1.0, 0.0, 5.96e-08, 1.0, 0.0, 5.96e-08, 1.0, 0.0, 5.96e-08, 1.0, 0.0, 0.0, -1.0, 0.0, 0.0, -1.0, 0.0, 0.0, -1.0, 0.0, 0.0, -1.0, 0.0, 0.0, 1.0, 0.0, 0.0, 1.0, 0.0, 0.0, 1.0, 0.0, 0.0, 1.0, 0.0, 0.0, 1.0, 0.0, 0.0, 1.0, 0.0, 0.0, 1.0, 0.0, 0.0, 1.0, 0.0, 1.0, 0.0, 0.0, 1.0, 0.0, 0.0, 1.0, 0.0, 0.0, 1.0, 0.0, 0.0, 0.0, -1.0, 0.0, 0.0, -1.0, 0.0, 0.0, -1.0, 0.0, 0.0, -1.0, 0.0, 0.0, 0.0, -1.0, 0.0, 0.0, -1.0, 0.0, 0.0, -1.0, 0.0, 0.0, -1.0, -1.0, 0.0, 0.0, -1.0, 0.0, 0.0, -1.0, 0.0, 0.0, -1.0, 0.0, 0.0, 9.583e-09, 0.0, -1.0, 9.583e-09, 0.0, -1.0, 9.583e-09, 0.0, -1.0, 9.583e-09, 0.0, -1.0, 9.583e-09, 0.0, -1.0, -7.261e-10, 0.0, -1.0, -4.895e-10, 0.0, -1.0, -3.239e-09, 0.0, -1.0, -4.895e-10, 0.0, -1.0, 0.0, 0.0, -1.0, 0.0, 0.0, -1.0, 0.0, 0.0, -1.0, 0.0, 0.0, -1.0, -4.895e-10, 0.0, -1.0, 0.0, 0.0, -1.0, -3.239e-09, 0.0, -1.0, -4.895e-10, 0.0, -1.0, 8.515e-09, 0.0, -1.0, 3.571e-09, 0.0, -1.0, 2.838e-09, 0.0, -1.0, 8.515e-09, 0.0, -1.0, -2.143e-09, 0.0, -1.0, -4.794e-09, 0.0, -1.0, -1.171e-08, 0.0, -1.0, -4.794e-09, 0.0, -1.0, -1.95e-08, 0.0, -1.0, 0.0, 0.0, -1.0, -4.794e-09, 0.0, -1.0, 0.0, 0.0, -1.0, -1.171e-08, 0.0, -1.0, 0.0, 0.0, -1.0, -3.239e-09, 0.0, -1.0, -2.143e-09, 0.0, -1.0, 0.0, 0.0, -1.0, 0.0, 0.0, -1.0, -2.143e-09, 0.0, -1.0, 0.0, 0.0, -1.0, -9.949e-09, 0.0, -1.0, 0.0, 0.0, -1.0, 0.0, 0.0, -1.0, -1.171e-08, 0.0, -1.0, 0.0, 0.0, -1.0, -2.143e-09, 0.0, -1.0, 0.0, 0.0, -1.0, 0.0, 0.0, -1.0, -2.143e-09, 0.0, -1.0, 2.504e-09, 0.0, -1.0, -4.354e-09, 0.0, -1.0, -9.949e-09, 0.0, -1.0, -4.354e-09, 0.0, -1.0, 0.0, 0.0, -1.0, 0.0, 0.0, -1.0, -4.354e-09, 0.0, -1.0, 0.0, 0.0, -1.0, -9.949e-09, 0.0, -1.0, 0.0, 0.0, -1.0, -1.95e-08, 0.0, -1.0, -6.585e-09, 0.0, -1.0, -1.95e-08, 0.0, -1.0, -4.794e-09, 0.0, -1.0, -6.585e-09, 0.0, -1.0, 0.0, 0.0, -1.0, 1.128e-09, 0.0, -1.0, 1.656e-09, 0.0, -1.0, 1.128e-09, 0.0, -1.0, -6.585e-09, 0.0, -1.0, 2.504e-09, 0.0, -1.0, 1.656e-09, 0.0, -1.0, 1.128e-09, 0.0, -1.0, 2.504e-09, 0.0, -1.0, -6.585e-09, 0.0, -1.0, -4.794e-09, 0.0, -1.0, 2.504e-09, 0.0, -1.0, 0.0, 0.0, -1.0, -1.171e-08, 0.0, -1.0, 0.0, 0.0, -1.0, 0.0, 0.0, -1.0, 2.504e-09, 0.0, -1.0, -9.949e-09, 0.0, -1.0, 2.838e-09, 0.0, -1.0, 2.504e-09, 0.0, -1.0, 2.838e-09, 0.0, -1.0, 3.571e-09, 0.0, -1.0, 0.0, 0.0, -1.0, 0.0, 0.0, -1.0, 0.0, 0.0, -1.0, 0.0, 0.0, -1.0, -7.261e-10, 0.0, -1.0, 0.0, 0.0, -1.0, 0.0, 0.0, -1.0, -7.261e-10, 0.0, -1.0, -3.239e-09, 0.0, -1.0, 0.0, 0.0, -1.0, 1.151e-07, 0.0, 1.0, 1.151e-07, 0.0, 1.0, 1.151e-07, 0.0, 1.0, 1.151e-07, 0.0, 1.0, 1.151e-07, 0.0, 1.0, 1.151e-07, 0.0, 1.0, 1.151e-07, 0.0, 1.0, 1.151e-07, 0.0, 1.0, 1.151e-07, 0.0, 1.0, 1.151e-07, 0.0, 1.0, 1.151e-07, 0.0, 1.0, 1.151e-07, 0.0, 1.0, 1.151e-07, 0.0, 1.0, 1.151e-07, 0.0, 1.0, 1.151e-07, 0.0, 1.0, 1.151e-07, 0.0, 1.0, 1.151e-07, 0.0, 1.0, 1.151e-07, 0.0, 1.0, 1.151e-07, 0.0, 1.0, 1.151e-07, 0.0, 1.0, 1.151e-07, 0.0, 1.0, 1.151e-07, 0.0, 1.0, 1.151e-07, 0.0, 1.0, 1.151e-07, 0.0, 1.0, 0.0, 0.0, -1.0, 0.0, 0.0, -1.0, 0.0, 0.0, -1.0, 0.0, 0.0, -1.0, 0.0, 0.0, -1.0, 0.0, 0.0, -1.0, 0.0, 0.0, -1.0, 0.0, 0.0, -1.0, 0.0, 0.0, -1.0, 0.0, 0.0, -1.0, 0.0, 0.0, -1.0, 0.0, 0.0, -1.0, 0.0, 0.0, -1.0, 0.0, 0.0, -1.0, 0.0, 0.0, -1.0, 0.0, 0.0, -1.0, 0.0, 0.0, -1.0, 0.0, 0.0, -1.0, 0.0, 0.0, -1.0, 0.0, 0.0, -1.0, 0.0, 0.0, -1.0, 0.0, 0.0, -1.0, 0.0, 0.0, -1.0, 0.0, 0.0, -1.0, 0.7071, -0.7071, -1.727e-06, 0.5, -0.866, -1.439e-06, 0.5, -0.866, -1.439e-06, 0.7071, -0.7071, -1.727e-06, 0.7071, 0.7071, -2.303e-06, 0.866, 0.5, -2.303e-06, 0.866, 0.5, -2.303e-06, 0.7071, 0.7071, -2.303e-06, -0.5, 0.866, 1.151e-06, -0.2588, 0.9659, 5.757e-07, -0.2588, 0.9659, 5.757e-07, -0.5, 0.866, 1.151e-06, 0.2588, 0.9659, -5.757e-07, 0.5, 0.866, -1.151e-06, 0.5, 0.866, -1.151e-06, 0.2588, 0.9659, -5.757e-07, -0.2588, -0.9659, 5.757e-07, -0.5, -0.866, 1.439e-06, -0.5, -0.866, 1.439e-06, -0.2588, -0.9659, 5.757e-07, -0.7071, 0.7071, 2.303e-06, -0.5, 0.866, 1.151e-06, -0.5, 0.866, 1.151e-06, -0.7071, 0.7071, 2.303e-06, 0.866, 0.5, -2.303e-06, 0.9659, 0.2588, -2.303e-06, 0.9659, 0.2588, -2.303e-06, 0.866, 0.5, -2.303e-06, -0.866, -0.5, 2.015e-06, -0.9659, -0.2588, 2.375e-06, -0.9659, -0.2588, 2.375e-06, -0.866, -0.5, 2.015e-06, -0.866, 0.5, 2.303e-06, -0.7071, 0.7071, 2.303e-06, -0.7071, 0.7071, 2.303e-06, -0.866, 0.5, 2.303e-06, 0.5, -0.866, -1.439e-06, 0.2588, -0.9659, -5.757e-07, 0.2588, -0.9659, -5.757e-07, 0.5, -0.866, -1.439e-06, -0.9659, -0.2588, 2.375e-06, -1.0, 1.134e-06, 2.375e-06, -1.0, 1.134e-06, 2.375e-06, -0.9659, -0.2588, 2.375e-06, 0.5, 0.866, -1.151e-06, 0.7071, 0.7071, -2.303e-06, 0.7071, 0.7071, -2.303e-06, 0.5, 0.866, -1.151e-06, 1.186e-06, 1.0, -1.569e-12, 0.2588, 0.9659, -5.757e-07, 0.2588, 0.9659, -5.757e-07, 7.846e-07, 1.0, 1.934e-12, -0.7071, -0.7071, 1.727e-06, -0.866, -0.5, 2.015e-06, -0.866, -0.5, 2.015e-06, -0.7071, -0.7071, 1.727e-06, 0.2588, -0.9659, -5.757e-07, -6.459e-07, -1.0, 0.0, -1.048e-06, -1.0, 0.0, 0.2588, -0.9659, -5.757e-07, 0.866, -0.5, -2.015e-06, 0.7071, -0.7071, -1.727e-06, 0.7071, -0.7071, -1.727e-06, 0.866, -0.5, -2.015e-06, -0.9659, 0.2588, 2.303e-06, -0.866, 0.5, 2.303e-06, -0.866, 0.5, 2.303e-06, -0.9659, 0.2588, 2.303e-06, 0.9659, 0.2588, -2.303e-06, 1.0, -1.134e-06, -2.375e-06, 1.0, -1.139e-06, -2.375e-06, 0.9659, 0.2588, -2.303e-06, 0.9659, -0.2588, -2.375e-06, 0.866, -0.5, -2.015e-06, 0.866, -0.5, -2.015e-06, 0.9659, -0.2588, -2.375e-06, -1.0, 1.134e-06, 2.375e-06, -0.9659, 0.2588, 2.303e-06, -0.9659, 0.2588, 2.303e-06, -1.0, 1.134e-06, 2.375e-06, -0.5, -0.866, 1.439e-06, -0.7071, -0.7071, 1.727e-06, -0.7071, -0.7071, 1.727e-06, -0.5, -0.866, 1.439e-06, 1.0, -1.134e-06, -2.375e-06, 0.9659, -0.2588, -2.375e-06, 0.9659, -0.2588, -2.375e-06, 1.0, -1.139e-06, -2.375e-06, -0.2588, 0.9659, 5.757e-07, 1.186e-06, 1.0, -1.569e-12, 7.846e-07, 1.0, 1.934e-12, -0.2588, 0.9659, 5.757e-07, -6.459e-07, -1.0, 0.0, -0.2588, -0.9659, 5.757e-07, -0.2588, -0.9659, 5.757e-07, -1.048e-06, -1.0, 0.0, -1.0, 0.0, 0.0, -1.0, 0.0, 0.0, -1.0, 0.0, 0.0, -1.0, 0.0, 0.0, 0.0, 1.0, 0.0, 0.0, 1.0, 0.0, 0.0, 1.0, 0.0, 0.0, 1.0, 0.0, 0.0, 0.0, 1.0, 0.0, 0.0, 1.0, 0.0, 0.0, 1.0, 0.0, 0.0, 1.0, 1.0, 0.0, 0.0, 1.0, 0.0, 0.0, 1.0, 0.0, 0.0, 1.0, 0.0, 0.0, 1.0, 0.0, 0.0, 1.0, 0.0, 0.0, 1.0, 0.0, 0.0, 1.0, 0.0, 0.0, 0.0, 0.0, 1.0, 0.0, 0.0, 1.0, 0.0, 0.0, 1.0, 0.0, 0.0, 1.0, 0.0, 1.0, 0.0, 0.0, 1.0, 0.0, 0.0, 1.0, 0.0, 0.0, 1.0, 0.0, -1.0, 0.0, 0.0, -1.0, 0.0, 0.0, -1.0, 0.0, 0.0, -1.0, 0.0, 0.0, 0.0, 0.0, -1.0, 0.0, 0.0, -1.0, 0.0, 0.0, -1.0, 0.0, 0.0, -1.0, 0.0, -1.0, 0.0, 0.0, -1.0, 0.0, 0.0, -1.0, 0.0, 0.0, -1.0, 0.0, -0.7071, 0.7071, 0.0, -0.7071, 0.7071, 0.0, -0.7071, 0.7071, 0.0, -0.7071, 0.7071, 0.0, 0.0, 0.0, 1.0, 0.0, 0.0, 1.0, 0.0, 0.0, 1.0, 0.0, 0.0, 1.0, 1.0, 0.0, 0.0, 1.0, 0.0, 0.0, 1.0, 0.0, 0.0, 1.0, 0.0, 0.0, 1.0, 0.0, 0.0, 1.0, 0.0, 0.0, 1.0, 0.0, 0.0, 1.0, 0.0, 0.0, 0.0, 0.0, 1.0, 0.0, 0.0, 1.0, 0.0, 0.0, 1.0, 0.0, 0.0, 1.0, 5.96e-08, 1.0, 0.0, 5.96e-08, 1.0, 0.0, 5.96e-08, 1.0, 0.0, 5.96e-08, 1.0, 0.0, -1.0, 0.0, 0.0, -1.0, 0.0, 0.0, -1.0, 0.0, 0.0, -1.0, 0.0, 0.0, 0.0, -1.0, 0.0, 0.0, -1.0, 0.0, 0.0, -1.0, 0.0, 0.0, -1.0, 0.0, 0.0, 0.0, -1.0, 0.0, 0.0, -1.0, 0.0, 0.0, -1.0, 0.0, 0.0, -1.0, -5.96e-08, -1.0, 0.0, -5.96e-08, -1.0, 0.0, -5.96e-08, -1.0, 0.0, -5.96e-08, -1.0, 0.0, 0.0, 0.0, -1.0, 0.0, 0.0, -1.0, 0.0, 0.0, -1.0, 0.0, 0.0, -1.0, -1.0, 0.0, 0.0, -1.0, 0.0, 0.0, -1.0, 0.0, 0.0, -1.0, 0.0, 0.0, 5.96e-08, 1.0, 0.0, 5.96e-08, 1.0, 0.0, 5.96e-08, 1.0, 0.0, 5.96e-08, 1.0, 0.0, 1.0, -4.657e-08, 0.0, 1.0, -4.657e-08, 0.0, 1.0, -4.657e-08, 0.0, 1.0, -4.657e-08, 0.0, 0.0, 1.0, 0.0, 0.0, 1.0, 0.0, 0.0, 1.0, 0.0, 0.0, 1.0, 0.0, -1.0, 5.731e-08, 0.0, -1.0, 5.731e-08, 0.0, -1.0, 5.731e-08, 0.0, -1.0, 5.731e-08, 0.0, 0.0, -1.0, 0.0, 0.0, -1.0, 0.0, 0.0, -1.0, 0.0, 0.0, -1.0, 0.0, 0.0, 0.0, -1.0, 0.0, 0.0, -1.0, 0.0, 0.0, -1.0, 0.0, 0.0, -1.0, 1.0, 0.0, 0.0, 1.0, 0.0, 0.0, 1.0, 0.0, 0.0, 1.0, 0.0, 0.0, 0.0, 0.0, 1.0, 0.0, 0.0, 1.0, 0.0, 0.0, 1.0, 0.0, 0.0, 1.0, 0.0, 0.0, -1.0, 0.0, 0.0, -1.0, 0.0, 0.0, -1.0, 0.0, 0.0, -1.0, -5.96e-08, -1.0, 0.0, -5.96e-08, -1.0, 0.0, -5.96e-08, -1.0, 0.0, -5.96e-08, -1.0, 0.0, 0.0, 1.0, 0.0, 0.0, 1.0, 0.0, 0.0, 1.0, 0.0, 0.0, 1.0, 0.0, -1.0, 0.0, 0.0, -1.0, 0.0, 0.0, -1.0, 0.0, 0.0, -1.0, 0.0, 0.0, 0.0, 0.0, -1.0, 0.0, 0.0, -1.0, 0.0, 0.0, -1.0, 0.0, 0.0, -1.0, 0.0, -1.0, 0.0, 0.0, -1.0, 0.0, 0.0, -1.0, 0.0, 0.0, -1.0, 0.0, 0.0, -1.0, 0.0, 0.0, -1.0, 0.0, 0.0, -1.0, 0.0, 0.0, -1.0, 0.0, 0.0, 0.0, -1.0, 0.0, 0.0, -1.0, 0.0, 0.0, -1.0, 0.0, 0.0, -1.0, -1.0, 0.0, 0.0, -1.0, 0.0, 0.0, -1.0, 0.0, 0.0, -1.0, 0.0, 0.0, 0.0, 1.0, 0.0, 0.0, 1.0, 0.0, 0.0, 1.0, 0.0, 0.0, 1.0, 0.0, 0.0, 0.0, 1.0, 0.0, 0.0, 1.0, 0.0, 0.0, 1.0, 0.0, 0.0, 1.0, 1.0, 0.0, 0.0, 1.0, 0.0, 0.0, 1.0, 0.0, 0.0, 1.0, 0.0, 0.0, 0.0, 0.0, 1.0, 0.0, 0.0, 1.0, 0.0, 0.0, 1.0, 0.0, 0.0, -1.0, 0.0, 0.0, -1.0, 0.0, 0.0, -1.0, 0.0, 0.0, 1.0, 0.0, 0.0, 1.0, 0.0, 0.0, 1.0, 0.0, 0.0, 1.0])] * 3)])

# ---- objects
ob_shape_9_indexedfaceset = bpy.data.objects.new('SHAPE_9_IndexedFaceSet', me_shape_9_indexedfaceset_012)

# ---- transforms, parenting, visibility, modifiers, constraints
ob_shape_9_indexedfaceset.location = (0.0, 0.0, 0.0)
_m = ob_shape_9_indexedfaceset.modifiers.new('Bevel', 'BEVEL')
_m.width = 0.005
_m.width_pct = 0.005
_m.segments = 6

# ---- collection membership
col_collection.objects.link(ob_shape_9_indexedfaceset)

# ---- scene / render settings (as saved in the file)
scene.frame_start = 1; scene.frame_end = 250; scene.frame_set(1)
scene.render.engine = 'BLENDER_EEVEE_NEXT'
scene.cycles.sampling_pattern = 'TABULATED_SOBOL'
scene.cycles.use_light_tree = False
scene.view_settings.view_transform = 'Filmic'
bpy.context.view_layer.update()

# ---- added for rendering (the .blend has no active camera and no usable light): camera, sun
cam_auto = bpy.data.cameras.new('AutoCamera')
cam_auto.lens = 50.0
cam_auto.sensor_width = 36.0
cam_auto.clip_end = 1000.0
ob_auto_camera = bpy.data.objects.new('AutoCamera', cam_auto)
scene.collection.objects.link(ob_auto_camera)
ob_auto_camera.location = (2.72111, -3.26533, 2.57989)
ob_auto_camera.rotation_euler = (1.09748, -7.21219e-08, 0.694738)
scene.camera = ob_auto_camera
light_auto_sun = bpy.data.lights.new('AutoSun', 'SUN')
light_auto_sun.energy = 3.0
light_auto_sun.angle = 0.0523599
ob_auto_sun = bpy.data.objects.new('AutoSun', light_auto_sun)
scene.collection.objects.link(ob_auto_sun)
ob_auto_sun.rotation_euler = (0.872665, 0.174533, 0.523599)
bpy.context.view_layer.update()
